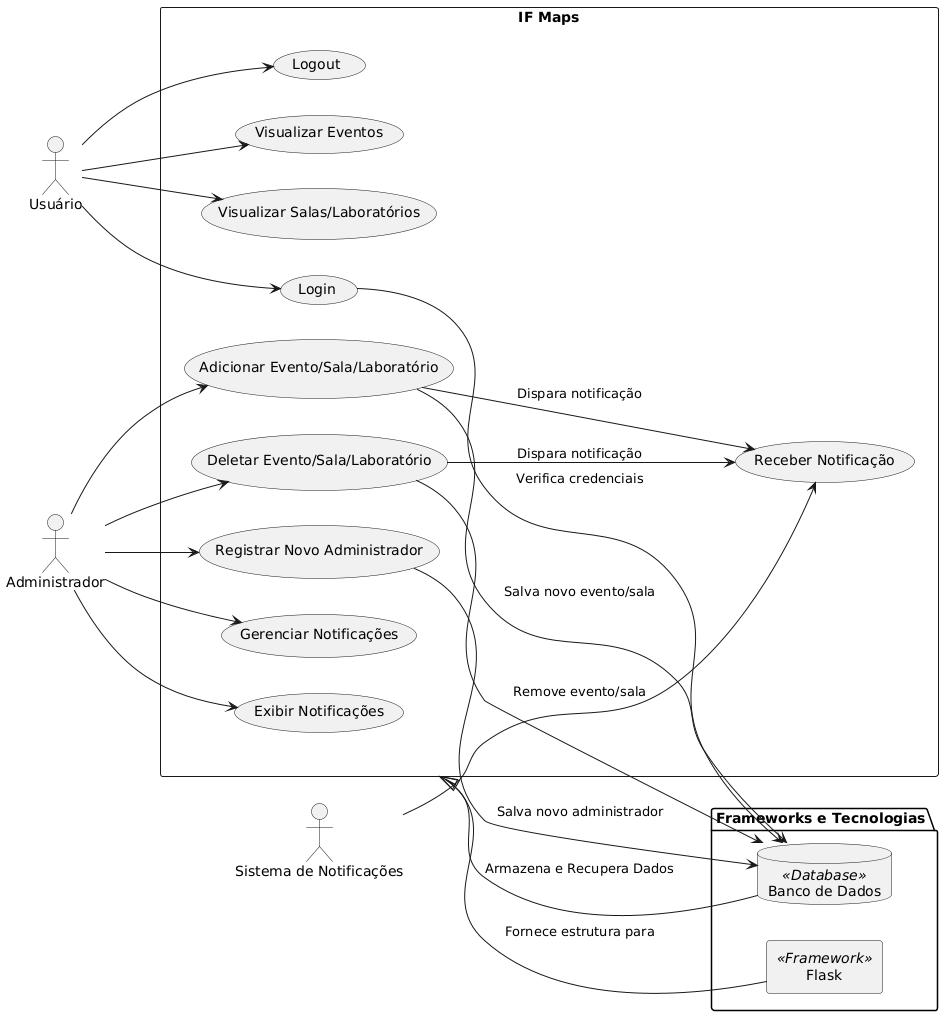

The diagram above was rendered by PlantUML. Its source (embedded in the PNG):
@startuml
left to right direction
actor "Usuário" as User
actor "Administrador" as Admin
actor "Sistema de Notificações" as Notifier

rectangle "IF Maps" {
    (Visualizar Eventos) as VE
    (Visualizar Salas/Laboratórios) as VS
    (Login) as Login
    (Logout) as Logout
    (Registrar Novo Administrador) as RA
    (Adicionar Evento/Sala/Laboratório) as AE
    (Deletar Evento/Sala/Laboratório) as DE
    (Gerenciar Notificações) as GN
    (Receber Notificação) as RN
    (Exibir Notificações) as EN
}

User --> VE
User --> VS
User --> Login
User --> Logout

Admin --> RA
Admin --> AE
Admin --> DE
Admin --> GN

Notifier --> RN
Admin --> EN

AE --> RN : "Dispara notificação"
DE --> RN : "Dispara notificação"

' Representando o Flask e o Banco de Dados como sistemas externos
package "Frameworks e Tecnologias" {
    rectangle "Flask" as Flask <<Framework>>
    database "Banco de Dados" as DB <<Database>>
}

Flask --|> "IF Maps" : "Fornece estrutura para"
DB --|> "IF Maps" : "Armazena e Recupera Dados"
AE --> DB : "Salva novo evento/sala"
DE --> DB : "Remove evento/sala"
Login --> DB : "Verifica credenciais"
RA --> DB : "Salva novo administrador"
@enduml